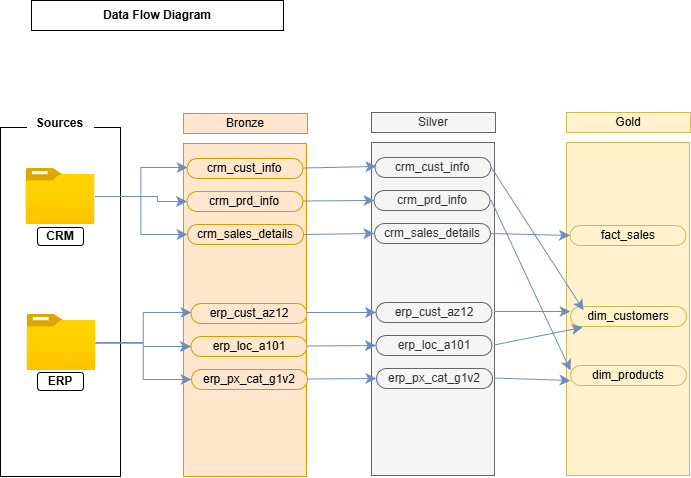

The diagram above was exported from draw.io. Its source (the exported page's mxGraphModel, read from the mxfile embedded in the PNG):
<mxGraphModel dx="2059" dy="1922" grid="0" gridSize="10" guides="1" tooltips="1" connect="1" arrows="1" fold="1" page="0" pageScale="1" pageWidth="850" pageHeight="1100" math="0" shadow="0">
  <root>
    <mxCell id="0" />
    <mxCell id="1" parent="0" />
    <mxCell id="cDp9OA8Y7rNlV4iHhhPZ-1" parent="1" style="rounded=0;whiteSpace=wrap;html=1;" value="&lt;b&gt;Data Flow Diagram&lt;/b&gt;" vertex="1">
      <mxGeometry height="30" width="252" x="-586" y="-822" as="geometry" />
    </mxCell>
    <mxCell id="cDp9OA8Y7rNlV4iHhhPZ-3" parent="1" style="rounded=0;whiteSpace=wrap;html=1;" value="" vertex="1">
      <mxGeometry height="349" width="120" x="-617" y="-695" as="geometry" />
    </mxCell>
    <mxCell id="cDp9OA8Y7rNlV4iHhhPZ-4" parent="1" style="rounded=0;whiteSpace=wrap;html=1;fontStyle=1;strokeColor=none;" value="Sources" vertex="1">
      <mxGeometry height="18" width="67" x="-590.5" y="-708" as="geometry" />
    </mxCell>
    <mxCell id="cDp9OA8Y7rNlV4iHhhPZ-5" parent="1" style="image;aspect=fixed;html=1;points=[];align=center;fontSize=12;image=img/lib/azure2/general/Folder_Blank.svg;" value="" vertex="1">
      <mxGeometry height="56" width="68.99" x="-591.48" y="-654" as="geometry" />
    </mxCell>
    <mxCell id="UEVrP_IwUpcpanMnAGLV-2" parent="1" style="rounded=1;whiteSpace=wrap;html=1;fontStyle=1" value="CRM" vertex="1">
      <mxGeometry height="18" width="46" x="-579.99" y="-595" as="geometry" />
    </mxCell>
    <mxCell id="UEVrP_IwUpcpanMnAGLV-3" parent="1" style="rounded=1;whiteSpace=wrap;html=1;fontStyle=1" value="ERP" vertex="1">
      <mxGeometry height="18" width="46" x="-580" y="-450" as="geometry" />
    </mxCell>
    <mxCell id="ERa5SDv02QFIqCKR6Ea6-1" parent="1" style="rounded=0;whiteSpace=wrap;html=1;fillColor=#ffe6cc;strokeColor=#d79b00;" value="" vertex="1">
      <mxGeometry height="333" width="123" x="-434" y="-679" as="geometry" />
    </mxCell>
    <mxCell id="ERa5SDv02QFIqCKR6Ea6-2" parent="1" style="rounded=0;whiteSpace=wrap;html=1;fillColor=#ffe6cc;strokeColor=#d79b00;" value="Bronze" vertex="1">
      <mxGeometry height="20" width="124" x="-434" y="-709" as="geometry" />
    </mxCell>
    <mxCell id="ERa5SDv02QFIqCKR6Ea6-6" parent="1" style="rounded=1;whiteSpace=wrap;html=1;arcSize=50;fillColor=#ffe6cc;strokeColor=#d79b00;" value="crm_cust_info" vertex="1">
      <mxGeometry height="20" width="116" x="-430.5" y="-664" as="geometry" />
    </mxCell>
    <mxCell id="ERa5SDv02QFIqCKR6Ea6-7" parent="1" style="rounded=1;whiteSpace=wrap;html=1;arcSize=50;fillColor=#ffe6cc;strokeColor=#d79b00;" value="crm_sales_details" vertex="1">
      <mxGeometry height="20" width="116" x="-430" y="-598" as="geometry" />
    </mxCell>
    <mxCell id="ERa5SDv02QFIqCKR6Ea6-8" parent="1" style="rounded=1;whiteSpace=wrap;html=1;arcSize=50;fillColor=#ffe6cc;strokeColor=#d79b00;" value="crm_prd_info" vertex="1">
      <mxGeometry height="20" width="116" x="-430.5" y="-631" as="geometry" />
    </mxCell>
    <mxCell id="ERa5SDv02QFIqCKR6Ea6-13" edge="1" parent="1" source="cDp9OA8Y7rNlV4iHhhPZ-5" style="edgeStyle=elbowEdgeStyle;elbow=horizontal;endArrow=classic;html=1;curved=0;rounded=0;endSize=8;startSize=8;fontSize=12;fillColor=#dae8fc;strokeColor=#6c8ebf;" value="">
      <mxGeometry height="50" relative="1" width="50" as="geometry">
        <mxPoint x="-480" y="-605" as="sourcePoint" />
        <mxPoint x="-430" y="-655" as="targetPoint" />
      </mxGeometry>
    </mxCell>
    <mxCell id="ERa5SDv02QFIqCKR6Ea6-14" edge="1" parent="1" style="edgeStyle=elbowEdgeStyle;elbow=horizontal;endArrow=classic;html=1;curved=0;rounded=0;endSize=8;startSize=8;fontSize=12;fillColor=#dae8fc;strokeColor=#6c8ebf;entryX=0;entryY=0.5;entryDx=0;entryDy=0;" target="ERa5SDv02QFIqCKR6Ea6-8" value="">
      <mxGeometry height="50" relative="1" width="50" as="geometry">
        <Array as="points" />
        <mxPoint x="-490" y="-626" as="sourcePoint" />
        <mxPoint x="-435" y="-624" as="targetPoint" />
      </mxGeometry>
    </mxCell>
    <mxCell id="ERa5SDv02QFIqCKR6Ea6-15" edge="1" parent="1" source="cDp9OA8Y7rNlV4iHhhPZ-5" style="edgeStyle=elbowEdgeStyle;elbow=horizontal;endArrow=classic;html=1;curved=0;rounded=0;endSize=8;startSize=8;fontSize=12;fillColor=#dae8fc;strokeColor=#6c8ebf;" target="ERa5SDv02QFIqCKR6Ea6-7" value="">
      <mxGeometry height="50" relative="1" width="50" as="geometry">
        <mxPoint x="-449" y="-603" as="sourcePoint" />
        <mxPoint x="-388" y="-631" as="targetPoint" />
      </mxGeometry>
    </mxCell>
    <mxCell id="ERa5SDv02QFIqCKR6Ea6-27" parent="1" style="rounded=1;whiteSpace=wrap;html=1;arcSize=50;fillColor=#ffe6cc;strokeColor=#d79b00;" value="erp_cust_az12" vertex="1">
      <mxGeometry height="20" width="116" x="-426.5" y="-519" as="geometry" />
    </mxCell>
    <mxCell id="ERa5SDv02QFIqCKR6Ea6-28" parent="1" style="rounded=1;whiteSpace=wrap;html=1;arcSize=50;fillColor=#ffe6cc;strokeColor=#d79b00;" value="erp_px_cat_g1v2" vertex="1">
      <mxGeometry height="20" width="116" x="-426" y="-453" as="geometry" />
    </mxCell>
    <mxCell id="ERa5SDv02QFIqCKR6Ea6-29" parent="1" style="rounded=1;whiteSpace=wrap;html=1;arcSize=50;fillColor=#ffe6cc;strokeColor=#d79b00;" value="erp_loc_a101" vertex="1">
      <mxGeometry height="20" width="116" x="-426.5" y="-486" as="geometry" />
    </mxCell>
    <mxCell id="ERa5SDv02QFIqCKR6Ea6-30" edge="1" parent="1" source="ERa5SDv02QFIqCKR6Ea6-33" style="edgeStyle=elbowEdgeStyle;elbow=horizontal;endArrow=classic;html=1;curved=0;rounded=0;endSize=8;startSize=8;fontSize=12;fillColor=#dae8fc;strokeColor=#6c8ebf;" value="">
      <mxGeometry height="50" relative="1" width="50" as="geometry">
        <mxPoint x="-495" y="-482" as="sourcePoint" />
        <mxPoint x="-426" y="-510" as="targetPoint" />
      </mxGeometry>
    </mxCell>
    <mxCell id="ERa5SDv02QFIqCKR6Ea6-31" edge="1" parent="1" source="ERa5SDv02QFIqCKR6Ea6-33" style="edgeStyle=elbowEdgeStyle;elbow=horizontal;endArrow=classic;html=1;curved=0;rounded=0;endSize=8;startSize=8;fontSize=12;fillColor=#dae8fc;strokeColor=#6c8ebf;entryX=0;entryY=0.5;entryDx=0;entryDy=0;" target="ERa5SDv02QFIqCKR6Ea6-29" value="">
      <mxGeometry height="50" relative="1" width="50" as="geometry">
        <Array as="points" />
        <mxPoint x="-486" y="-481" as="sourcePoint" />
        <mxPoint x="-431" y="-479" as="targetPoint" />
      </mxGeometry>
    </mxCell>
    <mxCell id="ERa5SDv02QFIqCKR6Ea6-32" edge="1" parent="1" source="ERa5SDv02QFIqCKR6Ea6-33" style="edgeStyle=elbowEdgeStyle;elbow=horizontal;endArrow=classic;html=1;curved=0;rounded=0;endSize=8;startSize=8;fontSize=12;fillColor=#dae8fc;strokeColor=#6c8ebf;exitX=0.978;exitY=0.514;exitDx=0;exitDy=0;exitPerimeter=0;" target="ERa5SDv02QFIqCKR6Ea6-28" value="">
      <mxGeometry height="50" relative="1" width="50" as="geometry">
        <mxPoint x="-483.9842" y="-495.788" as="sourcePoint" />
        <mxPoint x="-384" y="-486" as="targetPoint" />
      </mxGeometry>
    </mxCell>
    <mxCell id="ERa5SDv02QFIqCKR6Ea6-33" parent="1" style="image;aspect=fixed;html=1;points=[];align=center;fontSize=12;image=img/lib/azure2/general/Folder_Blank.svg;" value="" vertex="1">
      <mxGeometry height="56" width="68.99" x="-590.5" y="-508" as="geometry" />
    </mxCell>
    <mxCell id="1Md4CEIJPFA7byDMtS2K-1" parent="1" style="rounded=0;whiteSpace=wrap;html=1;fillColor=#f5f5f5;fontColor=#333333;strokeColor=#666666;" value="" vertex="1">
      <mxGeometry height="333" width="123" x="-246" y="-680" as="geometry" />
    </mxCell>
    <mxCell id="1Md4CEIJPFA7byDMtS2K-2" parent="1" style="rounded=0;whiteSpace=wrap;html=1;fillColor=#f5f5f5;fontColor=#333333;strokeColor=#666666;" value="Silver" vertex="1">
      <mxGeometry height="20" width="124" x="-246" y="-710" as="geometry" />
    </mxCell>
    <mxCell id="1Md4CEIJPFA7byDMtS2K-3" parent="1" style="rounded=1;whiteSpace=wrap;html=1;arcSize=50;fillColor=#f5f5f5;fontColor=#333333;strokeColor=#666666;" value="crm_cust_info" vertex="1">
      <mxGeometry height="20" width="116" x="-242.5" y="-665" as="geometry" />
    </mxCell>
    <mxCell id="1Md4CEIJPFA7byDMtS2K-4" parent="1" style="rounded=1;whiteSpace=wrap;html=1;arcSize=50;fillColor=#f5f5f5;fontColor=#333333;strokeColor=#666666;" value="crm_sales_details" vertex="1">
      <mxGeometry height="20" width="116" x="-243" y="-599" as="geometry" />
    </mxCell>
    <mxCell id="1Md4CEIJPFA7byDMtS2K-5" parent="1" style="rounded=1;whiteSpace=wrap;html=1;arcSize=50;fillColor=#f5f5f5;fontColor=#333333;strokeColor=#666666;" value="crm_prd_info" vertex="1">
      <mxGeometry height="20" width="116" x="-243.5" y="-632" as="geometry" />
    </mxCell>
    <mxCell id="1Md4CEIJPFA7byDMtS2K-6" parent="1" style="rounded=1;whiteSpace=wrap;html=1;arcSize=50;fillColor=#f5f5f5;fontColor=#333333;strokeColor=#666666;" value="erp_cust_az12" vertex="1">
      <mxGeometry height="20" width="116" x="-241.5" y="-520" as="geometry" />
    </mxCell>
    <mxCell id="1Md4CEIJPFA7byDMtS2K-7" parent="1" style="rounded=1;whiteSpace=wrap;html=1;arcSize=50;fillColor=#f5f5f5;fontColor=#333333;strokeColor=#666666;" value="erp_px_cat_g1v2" vertex="1">
      <mxGeometry height="20" width="116" x="-241" y="-454" as="geometry" />
    </mxCell>
    <mxCell id="1Md4CEIJPFA7byDMtS2K-8" parent="1" style="rounded=1;whiteSpace=wrap;html=1;arcSize=50;fillColor=#f5f5f5;fontColor=#333333;strokeColor=#666666;" value="erp_loc_a101" vertex="1">
      <mxGeometry height="20" width="116" x="-241.5" y="-487" as="geometry" />
    </mxCell>
    <mxCell id="1Md4CEIJPFA7byDMtS2K-17" edge="1" parent="1" source="ERa5SDv02QFIqCKR6Ea6-6" style="edgeStyle=none;curved=1;rounded=0;orthogonalLoop=1;jettySize=auto;html=1;entryX=0.75;entryY=0;entryDx=0;entryDy=0;fontSize=12;startSize=8;endSize=8;fillColor=#ffe6cc;strokeColor=#d79b00;" target="ERa5SDv02QFIqCKR6Ea6-6">
      <mxGeometry relative="1" as="geometry" />
    </mxCell>
    <mxCell id="1Md4CEIJPFA7byDMtS2K-21" edge="1" parent="1" source="ERa5SDv02QFIqCKR6Ea6-7" style="endArrow=classic;html=1;rounded=0;fontSize=12;startSize=8;endSize=8;curved=1;entryX=0;entryY=0.5;entryDx=0;entryDy=0;exitX=1;exitY=0.5;exitDx=0;exitDy=0;fillColor=#dae8fc;strokeColor=#6C8EBF;" target="1Md4CEIJPFA7byDMtS2K-4" value="">
      <mxGeometry height="50" relative="1" width="50" as="geometry">
        <mxPoint x="-343" y="-524" as="sourcePoint" />
        <mxPoint x="-293" y="-574" as="targetPoint" />
      </mxGeometry>
    </mxCell>
    <mxCell id="1Md4CEIJPFA7byDMtS2K-23" edge="1" parent="1" style="endArrow=classic;html=1;rounded=0;fontSize=12;startSize=8;endSize=8;curved=1;entryX=0;entryY=0.5;entryDx=0;entryDy=0;exitX=1;exitY=0.5;exitDx=0;exitDy=0;fillColor=#dae8fc;strokeColor=#6C8EBF;" target="1Md4CEIJPFA7byDMtS2K-7" value="">
      <mxGeometry height="50" relative="1" width="50" as="geometry">
        <mxPoint x="-311" y="-443.5" as="sourcePoint" />
        <mxPoint x="-273" y="-443.5" as="targetPoint" />
      </mxGeometry>
    </mxCell>
    <mxCell id="1Md4CEIJPFA7byDMtS2K-24" edge="1" parent="1" style="endArrow=classic;html=1;rounded=0;fontSize=12;startSize=8;endSize=8;curved=1;entryX=0;entryY=0.5;entryDx=0;entryDy=0;exitX=1;exitY=0.5;exitDx=0;exitDy=0;fillColor=#dae8fc;strokeColor=#6C8EBF;" target="1Md4CEIJPFA7byDMtS2K-8" value="">
      <mxGeometry height="50" relative="1" width="50" as="geometry">
        <mxPoint x="-311" y="-476.5" as="sourcePoint" />
        <mxPoint x="-273" y="-476.5" as="targetPoint" />
      </mxGeometry>
    </mxCell>
    <mxCell id="1Md4CEIJPFA7byDMtS2K-25" edge="1" parent="1" style="endArrow=classic;html=1;rounded=0;fontSize=12;startSize=8;endSize=8;curved=1;entryX=0;entryY=0.5;entryDx=0;entryDy=0;exitX=1;exitY=0.5;exitDx=0;exitDy=0;fillColor=#dae8fc;strokeColor=#6C8EBF;" target="1Md4CEIJPFA7byDMtS2K-6" value="">
      <mxGeometry height="50" relative="1" width="50" as="geometry">
        <mxPoint x="-311" y="-510" as="sourcePoint" />
        <mxPoint x="-273" y="-510" as="targetPoint" />
      </mxGeometry>
    </mxCell>
    <mxCell id="1Md4CEIJPFA7byDMtS2K-26" edge="1" parent="1" style="endArrow=classic;html=1;rounded=0;fontSize=12;startSize=8;endSize=8;curved=1;entryX=0.024;entryY=0.174;entryDx=0;entryDy=0;exitX=1;exitY=0.5;exitDx=0;exitDy=0;fillColor=#dae8fc;strokeColor=#6C8EBF;entryPerimeter=0;" target="1Md4CEIJPFA7byDMtS2K-1" value="">
      <mxGeometry height="50" relative="1" width="50" as="geometry">
        <mxPoint x="-314" y="-621.5" as="sourcePoint" />
        <mxPoint x="-276" y="-621.5" as="targetPoint" />
      </mxGeometry>
    </mxCell>
    <mxCell id="1Md4CEIJPFA7byDMtS2K-27" edge="1" parent="1" style="endArrow=classic;html=1;rounded=0;fontSize=12;startSize=8;endSize=8;curved=1;entryX=0.04;entryY=0.072;entryDx=0;entryDy=0;exitX=1;exitY=0.5;exitDx=0;exitDy=0;fillColor=#dae8fc;strokeColor=#6C8EBF;entryPerimeter=0;" target="1Md4CEIJPFA7byDMtS2K-1" value="">
      <mxGeometry height="50" relative="1" width="50" as="geometry">
        <mxPoint x="-314" y="-654.5" as="sourcePoint" />
        <mxPoint x="-276" y="-654.5" as="targetPoint" />
      </mxGeometry>
    </mxCell>
    <mxCell id="OM-181YEarB7rebtY3ln-1" parent="1" style="rounded=0;whiteSpace=wrap;html=1;fillColor=#fff2cc;strokeColor=#d6b656;" value="" vertex="1">
      <mxGeometry height="333" width="123" x="-51" y="-680" as="geometry" />
    </mxCell>
    <mxCell id="OM-181YEarB7rebtY3ln-2" parent="1" style="rounded=0;whiteSpace=wrap;html=1;fillColor=#fff2cc;strokeColor=#d6b656;" value="Gold" vertex="1">
      <mxGeometry height="20" width="124" x="-51" y="-710" as="geometry" />
    </mxCell>
    <mxCell id="OM-181YEarB7rebtY3ln-3" parent="1" style="rounded=1;whiteSpace=wrap;html=1;arcSize=50;fillColor=#fff2cc;strokeColor=#d6b656;" value="fact_sales" vertex="1">
      <mxGeometry height="20" width="116" x="-47.5" y="-597" as="geometry" />
    </mxCell>
    <mxCell id="OM-181YEarB7rebtY3ln-4" parent="1" style="rounded=1;whiteSpace=wrap;html=1;arcSize=50;fillColor=#fff2cc;strokeColor=#d6b656;" value="dim_products" vertex="1">
      <mxGeometry height="20" width="116" x="-47" y="-457" as="geometry" />
    </mxCell>
    <mxCell id="OM-181YEarB7rebtY3ln-5" parent="1" style="rounded=1;whiteSpace=wrap;html=1;arcSize=50;fillColor=#fff2cc;strokeColor=#d6b656;" value="dim_customers" vertex="1">
      <mxGeometry height="20" width="116" x="-47" y="-516" as="geometry" />
    </mxCell>
    <mxCell id="OM-181YEarB7rebtY3ln-9" edge="1" parent="1" style="endArrow=classic;html=1;rounded=0;fontSize=12;startSize=8;endSize=8;curved=1;entryX=0;entryY=0.5;entryDx=0;entryDy=0;exitX=1;exitY=0.5;exitDx=0;exitDy=0;fillColor=#dae8fc;strokeColor=#6C8EBF;" target="OM-181YEarB7rebtY3ln-3" value="">
      <mxGeometry height="50" relative="1" width="50" as="geometry">
        <mxPoint x="-126.5" y="-589" as="sourcePoint" />
        <mxPoint x="-105.5" y="-575" as="targetPoint" />
      </mxGeometry>
    </mxCell>
    <mxCell id="OM-181YEarB7rebtY3ln-10" edge="1" parent="1" style="endArrow=classic;html=1;rounded=0;fontSize=12;startSize=8;endSize=8;curved=1;entryX=0;entryY=0.75;entryDx=0;entryDy=0;exitX=1;exitY=0.5;exitDx=0;exitDy=0;fillColor=#dae8fc;strokeColor=#6C8EBF;" target="OM-181YEarB7rebtY3ln-4" value="">
      <mxGeometry height="50" relative="1" width="50" as="geometry">
        <mxPoint x="-123.5" y="-444.5" as="sourcePoint" />
        <mxPoint x="-85.5" y="-444.5" as="targetPoint" />
      </mxGeometry>
    </mxCell>
    <mxCell id="OM-181YEarB7rebtY3ln-11" edge="1" parent="1" style="endArrow=classic;html=1;rounded=0;fontSize=12;startSize=8;endSize=8;curved=1;entryX=0.105;entryY=1.04;entryDx=0;entryDy=0;exitX=1;exitY=0.5;exitDx=0;exitDy=0;fillColor=#dae8fc;strokeColor=#6C8EBF;entryPerimeter=0;" target="OM-181YEarB7rebtY3ln-5" value="">
      <mxGeometry height="50" relative="1" width="50" as="geometry">
        <mxPoint x="-123.5" y="-477.5" as="sourcePoint" />
        <mxPoint x="-85.5" y="-477.5" as="targetPoint" />
      </mxGeometry>
    </mxCell>
    <mxCell id="OM-181YEarB7rebtY3ln-12" edge="1" parent="1" style="endArrow=classic;html=1;rounded=0;fontSize=12;startSize=8;endSize=8;curved=1;entryX=0;entryY=0.25;entryDx=0;entryDy=0;exitX=1;exitY=0.5;exitDx=0;exitDy=0;fillColor=#dae8fc;strokeColor=#6C8EBF;" target="OM-181YEarB7rebtY3ln-5" value="">
      <mxGeometry height="50" relative="1" width="50" as="geometry">
        <mxPoint x="-123.5" y="-511" as="sourcePoint" />
        <mxPoint x="-85.5" y="-511" as="targetPoint" />
      </mxGeometry>
    </mxCell>
    <mxCell id="OM-181YEarB7rebtY3ln-13" edge="1" parent="1" style="endArrow=classic;html=1;rounded=0;fontSize=12;startSize=8;endSize=8;curved=1;entryX=0;entryY=0.25;entryDx=0;entryDy=0;exitX=1;exitY=0.5;exitDx=0;exitDy=0;fillColor=#dae8fc;strokeColor=#6C8EBF;" target="OM-181YEarB7rebtY3ln-4" value="">
      <mxGeometry height="50" relative="1" width="50" as="geometry">
        <mxPoint x="-126.5" y="-622.5" as="sourcePoint" />
        <mxPoint x="-88.5" y="-622.5" as="targetPoint" />
      </mxGeometry>
    </mxCell>
    <mxCell id="OM-181YEarB7rebtY3ln-14" edge="1" parent="1" style="endArrow=classic;html=1;rounded=0;fontSize=12;startSize=8;endSize=8;curved=1;entryX=0.113;entryY=0.188;entryDx=0;entryDy=0;exitX=1;exitY=0.5;exitDx=0;exitDy=0;fillColor=#dae8fc;strokeColor=#6C8EBF;entryPerimeter=0;" target="OM-181YEarB7rebtY3ln-5" value="">
      <mxGeometry height="50" relative="1" width="50" as="geometry">
        <mxPoint x="-126.5" y="-655.5" as="sourcePoint" />
        <mxPoint x="-88.5" y="-655.5" as="targetPoint" />
      </mxGeometry>
    </mxCell>
    <mxCell id="OM-181YEarB7rebtY3ln-19" edge="1" parent="1" style="edgeStyle=none;curved=1;rounded=0;orthogonalLoop=1;jettySize=auto;html=1;exitX=0.5;exitY=1;exitDx=0;exitDy=0;fontSize=12;startSize=8;endSize=8;">
      <mxGeometry relative="1" as="geometry">
        <mxPoint x="-184" y="-434" as="sourcePoint" />
        <mxPoint x="-184" y="-434" as="targetPoint" />
      </mxGeometry>
    </mxCell>
  </root>
</mxGraphModel>